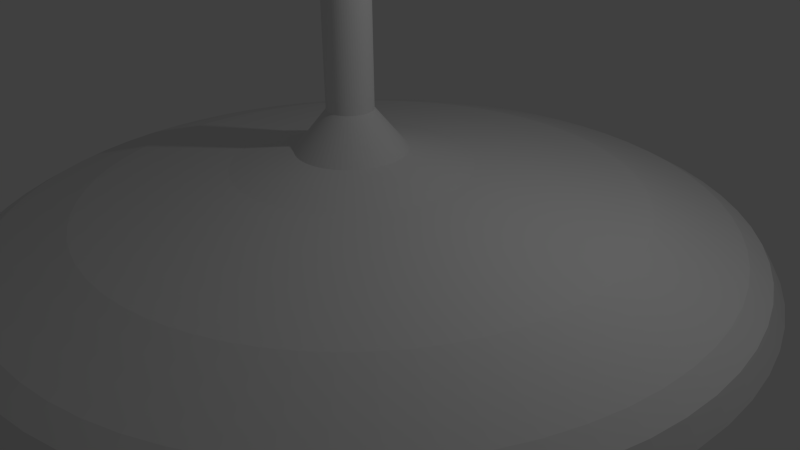 # Source: Pedestal.blend  (saved by Blender 2.68.0; exported with 4.5.12 LTS)
import bpy
from mathutils import Matrix  # noqa: F401  (used for matrix-valued properties, if any)

bpy.ops.wm.read_factory_settings(use_empty=True)
scene = bpy.context.scene
scene.name = 'Scene'

# ---- collections
col_collection_1 = bpy.data.collections.new('Collection 1'); scene.collection.children.link(col_collection_1)

# ---- materials (node trees are filled in below, after node groups)
mat_material = bpy.data.materials.new('Material')
mat_material.alpha_threshold = 0.0
mat_material.use_transparent_shadow = False
mat_material.roughness = 0.5
mat_material.line_color = (0.0, 0.0, 0.0, 1.0)

# ---- material node trees

# ---- world
world_world = bpy.data.worlds.new('World'); scene.world = world_world
world_world.color = (0.05088, 0.05088, 0.05088)
world_world.use_sun_shadow = False
world_world.sun_shadow_jitter_overblur = 0.0
world_world.cycles.sampling_method = 'MANUAL'
world_world.cycles.sample_map_resolution = 256

# ---- cameras
cam_camera = bpy.data.cameras.new('Camera')
cam_camera.clip_end = 100.0
cam_camera.lens = 35.0
cam_camera.sensor_width = 32.0
cam_camera.sensor_height = 18.0
cam_camera.ortho_scale = 7.314
cam_camera.dof.focus_distance = 0.0
cam_camera.dof.aperture_fstop = 128.0

# ---- lights
light_lamp = bpy.data.lights.new('Lamp', 'POINT')
light_lamp.transmission_factor = 0.0
light_lamp.cutoff_distance = 30.0
light_lamp.energy = 100.0
light_lamp.shadow_buffer_clip_start = 1.001
light_lamp.shadow_soft_size = 0.1
light_lamp.shadow_maximum_resolution = 0.006
light_lamp.use_absolute_resolution = True
light_lamp.cycles.use_multiple_importance_sampling = False

# ---- meshes
me_cube = bpy.data.meshes.new('Cube')
me_cube.from_pydata([(-0.6048, -0.1667, 2.585), (-0.6048, 0.2397, 2.585), (-0.1984, 0.2397, 2.585), (-0.1984, -0.1667, 2.585), (-0.5256, -0.1529, 2.715), (-0.5693, 0.1507, 2.715), (-0.2883, 0.2039, 2.715), (-0.2351, -0.07714, 2.715), (-0.3764, -0.14, 2.889), (-0.5781, 0.01121, 2.889), (-0.4269, 0.213, 2.889), (-0.2252, 0.06177, 2.889), (-0.3987, 0.0161, 2.917), (-0.422, 0.03357, 2.917), (-0.4046, 0.05689, 2.917), (-0.3812, 0.03941, 2.917), (-0.3987, 0.0161, 2.953), (-0.422, 0.03357, 2.953), (-0.4046, 0.05689, 2.953), (-0.3812, 0.03941, 2.953), (-0.5475, -0.00111, 2.715), (-0.6048, 0.03649, 2.585), (-0.2617, 0.06336, 2.715), (-0.1984, 0.03649, 2.585), (-0.6048, -0.06511, 2.585), (-0.2484, -0.006888, 2.715), (-0.5365, -0.07702, 2.715), (-0.1984, -0.06511, 2.585), (-0.5584, 0.0748, 2.715), (-0.1984, 0.1381, 2.585), (-0.6048, 0.1381, 2.585), (-0.275, 0.1336, 2.715), (-0.4288, 0.1773, 2.715), (-0.4016, 0.2397, 2.585), (-0.3804, -0.115, 2.715), (-0.4016, -0.1667, 2.585), (-0.3831, -0.01485, 2.576), (-0.4046, 0.03113, 2.715), (-0.3925, -0.04195, 2.715), (-0.3831, -0.1227, 2.576), (-0.3831, 0.09304, 2.576), (-0.4167, 0.1042, 2.715), (-0.5032, 0.2397, 2.585), (-0.453, -0.134, 2.715), (-0.476, 0.01501, 2.715), (-0.4645, -0.05948, 2.715), (-0.4875, 0.0895, 2.715), (-0.4991, 0.164, 2.715), (-0.5032, -0.1667, 2.585), (-0.491, -0.01485, 2.576), (-0.491, -0.1227, 2.576), (-0.491, 0.09304, 2.576), (-0.3586, 0.1906, 2.715), (-0.3, -0.1667, 2.585), (-0.3, 0.03649, 2.585), (-0.3, -0.06511, 2.585), (-0.3, 0.1381, 2.585), (-0.3, 0.2397, 2.585), (-0.3078, -0.09608, 2.715), (-0.3332, 0.04724, 2.715), (-0.3205, -0.02442, 2.715), (-0.3459, 0.1189, 2.715), (-0.3987, 0.0161, 2.917), (-0.422, 0.03357, 2.917), (-0.4046, 0.05689, 2.917), (-0.3812, 0.03941, 2.917), (-0.1797, 5.071, -0.9305), (-0.6755, 5.046, -0.9305), (-1.167, 4.974, -0.9305), (-1.648, 4.853, -0.9305), (-2.116, 4.686, -0.9305), (-2.564, 4.473, -0.9305), (-2.99, 4.218, -0.9305), (-3.389, 3.922, -0.9305), (-3.757, 3.589, -0.9305), (-4.09, 3.221, -0.9305), (-4.386, 2.822, -0.9305), (-4.641, 2.397, -0.9305), (-4.854, 1.948, -0.9305), (-5.021, 1.48, -0.9305), (-5.141, 0.9987, -0.9305), (-5.214, 0.5076, -0.9305), (-5.239, 0.01176, -0.9305), (-5.214, -0.4841, -0.9305), (-5.141, -0.9752, -0.9305), (-5.021, -1.457, -0.9305), (-4.854, -1.924, -0.9305), (-4.641, -2.373, -0.9305), (-4.386, -2.799, -0.9305), (-4.09, -3.198, -0.9305), (-3.757, -3.566, -0.9305), (-3.389, -3.899, -0.9305), (-2.99, -4.195, -0.9305), (-2.564, -4.45, -0.9305), (-2.116, -4.662, -0.9305), (-1.648, -4.829, -0.9305), (-1.167, -4.95, -0.9305), (-0.6755, -5.023, -0.9305), (-0.1797, -5.047, -0.9305), (0.3162, -5.023, -0.9305), (0.8073, -4.95, -0.9305), (1.289, -4.829, -0.9305), (1.756, -4.662, -0.9305), (2.205, -4.45, -0.9305), (2.631, -4.195, -0.9305), (3.03, -3.899, -0.9305), (3.398, -3.566, -0.9305), (3.731, -3.198, -0.9305), (4.027, -2.799, -0.9305), (4.282, -2.373, -0.9305), (4.494, -1.924, -0.9305), (4.662, -1.457, -0.9305), (4.782, -0.9752, -0.9305), (4.855, -0.4841, -0.9305), (4.879, 0.01176, -0.9305), (4.855, 0.5076, -0.9305), (4.782, 0.9987, -0.9305), (4.662, 1.48, -0.9305), (4.494, 1.948, -0.9305), (4.282, 2.397, -0.9305), (4.027, 2.822, -0.9305), (3.731, 3.221, -0.9305), (3.398, 3.589, -0.9305), (3.03, 3.922, -0.9305), (2.631, 4.218, -0.9305), (2.205, 4.473, -0.9305), (1.756, 4.686, -0.9305), (1.289, 4.853, -0.9305), (0.8073, 4.974, -0.9305), (0.3162, 5.046, -0.9305), (-0.1797, 5.071, -0.9305), (-0.6755, 5.046, -0.9305), (-1.167, 4.974, -0.9305), (-1.648, 4.853, -0.9305), (-2.116, 4.686, -0.9305), (-2.564, 4.473, -0.9305), (-2.99, 4.218, -0.9305), (-3.389, 3.922, -0.9305), (-3.757, 3.589, -0.9305), (-4.09, 3.221, -0.9305), (-4.386, 2.822, -0.9305), (-4.641, 2.397, -0.9305), (-4.854, 1.948, -0.9305), (-5.021, 1.48, -0.9305), (-5.141, 0.9987, -0.9305), (-5.214, 0.5076, -0.9305), (-5.239, 0.01176, -0.9305), (-5.214, -0.4841, -0.9305), (-5.141, -0.9752, -0.9305), (-5.021, -1.457, -0.9305), (-4.854, -1.924, -0.9305), (-4.641, -2.373, -0.9305), (-4.386, -2.799, -0.9305), (-4.09, -3.198, -0.9305), (-3.757, -3.566, -0.9305), (-3.389, -3.899, -0.9305), (-2.99, -4.195, -0.9305), (-2.564, -4.45, -0.9305), (-2.116, -4.662, -0.9305), (-1.648, -4.829, -0.9305), (-1.167, -4.95, -0.9305), (-0.6755, -5.023, -0.9305), (-0.1797, -5.047, -0.9305), (0.3162, -5.023, -0.9305), (0.8073, -4.95, -0.9305), (1.289, -4.829, -0.9305), (1.756, -4.662, -0.9305), (2.205, -4.45, -0.9305), (2.631, -4.195, -0.9305), (3.03, -3.899, -0.9305), (3.398, -3.566, -0.9305), (3.731, -3.198, -0.9305), (4.027, -2.799, -0.9305), (4.282, -2.373, -0.9305), (4.494, -1.924, -0.9305), (4.662, -1.457, -0.9305), (4.782, -0.9752, -0.9305), (4.855, -0.4841, -0.9305), (4.879, 0.01176, -0.9305), (4.855, 0.5076, -0.9305), (4.782, 0.9987, -0.9305), (4.662, 1.48, -0.9305), (4.494, 1.948, -0.9305), (4.282, 2.397, -0.9305), (4.027, 2.822, -0.9305), (3.731, 3.221, -0.9305), (3.398, 3.589, -0.9305), (3.03, 3.922, -0.9305), (2.631, 4.218, -0.9305), (2.205, 4.473, -0.9305), (1.756, 4.686, -0.9305), (1.289, 4.853, -0.9305), (0.8073, 4.974, -0.9305), (0.3162, 5.046, -0.9305), (-0.1797, 4.913, -0.6809), (-0.66, 4.889, -0.6809), (-1.136, 4.818, -0.6809), (-1.602, 4.701, -0.6809), (-2.055, 4.539, -0.6809), (-2.49, 4.334, -0.6809), (-2.902, 4.087, -0.6809), (-3.289, 3.8, -0.6809), (-3.645, 3.477, -0.6809), (-3.968, 3.121, -0.6809), (-4.254, 2.734, -0.6809), (-4.502, 2.322, -0.6809), (-4.707, 1.887, -0.6809), (-4.869, 1.434, -0.6809), (-4.986, 0.9678, -0.6809), (-5.057, 0.4921, -0.6809), (-5.08, 0.01176, -0.6809), (-5.057, -0.4686, -0.6809), (-4.986, -0.9443, -0.6809), (-4.869, -1.411, -0.6809), (-4.707, -1.864, -0.6809), (-4.502, -2.298, -0.6809), (-4.254, -2.711, -0.6809), (-3.968, -3.097, -0.6809), (-3.645, -3.454, -0.6809), (-3.289, -3.777, -0.6809), (-2.902, -4.063, -0.6809), (-2.49, -4.31, -0.6809), (-2.055, -4.516, -0.6809), (-1.602, -4.678, -0.6809), (-1.136, -4.795, -0.6809), (-0.66, -4.865, -0.6809), (-0.1797, -4.889, -0.6809), (0.3007, -4.865, -0.6809), (0.7764, -4.795, -0.6809), (1.243, -4.678, -0.6809), (1.696, -4.516, -0.6809), (2.131, -4.31, -0.6809), (2.543, -4.063, -0.6809), (2.929, -3.777, -0.6809), (3.286, -3.454, -0.6809), (3.609, -3.097, -0.6809), (3.895, -2.711, -0.6809), (4.142, -2.298, -0.6809), (4.348, -1.864, -0.6809), (4.51, -1.411, -0.6809), (4.627, -0.9443, -0.6809), (4.697, -0.4686, -0.6809), (4.721, 0.01176, -0.6809), (4.697, 0.4921, -0.6809), (4.627, 0.9678, -0.6809), (4.51, 1.434, -0.6809), (4.348, 1.887, -0.6809), (4.142, 2.322, -0.6809), (3.895, 2.734, -0.6809), (3.609, 3.121, -0.6809), (3.286, 3.477, -0.6809), (2.929, 3.8, -0.6809), (2.543, 4.087, -0.6809), (2.131, 4.334, -0.6809), (1.696, 4.539, -0.6809), (1.243, 4.701, -0.6809), (0.7764, 4.818, -0.6809), (0.3007, 4.889, -0.6809), (-0.1797, 4.638, -0.5252), (-0.6331, 4.616, -0.5252), (-1.082, 4.549, -0.5252), (-1.523, 4.439, -0.5252), (-1.95, 4.286, -0.5252), (-2.36, 4.092, -0.5252), (-2.75, 3.858, -0.5252), (-3.114, 3.588, -0.5252), (-3.451, 3.283, -0.5252), (-3.756, 2.947, -0.5252), (-4.026, 2.582, -0.5252), (-4.26, 2.192, -0.5252), (-4.454, 1.782, -0.5252), (-4.607, 1.355, -0.5252), (-4.717, 0.9143, -0.5252), (-4.783, 0.4652, -0.5252), (-4.806, 0.01176, -0.5252), (-4.783, -0.4417, -0.5252), (-4.717, -0.8907, -0.5252), (-4.607, -1.331, -0.5252), (-4.454, -1.759, -0.5252), (-4.26, -2.169, -0.5252), (-4.026, -2.558, -0.5252), (-3.756, -2.923, -0.5252), (-3.451, -3.259, -0.5252), (-3.114, -3.564, -0.5252), (-2.75, -3.835, -0.5252), (-2.36, -4.068, -0.5252), (-1.95, -4.262, -0.5252), (-1.523, -4.415, -0.5252), (-1.082, -4.525, -0.5252), (-0.6331, -4.592, -0.5252), (-0.1797, -4.614, -0.5252), (0.2738, -4.592, -0.5252), (0.7229, -4.525, -0.5252), (1.163, -4.415, -0.5252), (1.591, -4.262, -0.5252), (2.001, -4.068, -0.5252), (2.39, -3.835, -0.5252), (2.755, -3.564, -0.5252), (3.091, -3.259, -0.5252), (3.396, -2.923, -0.5252), (3.667, -2.558, -0.5252), (3.9, -2.169, -0.5252), (4.094, -1.759, -0.5252), (4.247, -1.331, -0.5252), (4.358, -0.8907, -0.5252), (4.424, -0.4417, -0.5252), (4.446, 0.01176, -0.5252), (4.424, 0.4652, -0.5252), (4.358, 0.9143, -0.5252), (4.247, 1.355, -0.5252), (4.094, 1.782, -0.5252), (3.9, 2.192, -0.5252), (3.667, 2.582, -0.5252), (3.396, 2.947, -0.5252), (3.091, 3.283, -0.5252), (2.755, 3.588, -0.5252), (2.39, 3.858, -0.5252), (2.001, 4.092, -0.5252), (1.591, 4.286, -0.5252), (1.163, 4.439, -0.5252), (0.7229, 4.549, -0.5252), (0.2738, 4.616, -0.5252), (-0.1797, 3.551, -0.1898), (-0.5266, 3.534, -0.1898), (-0.8701, 3.483, -0.1898), (-1.207, 3.399, -0.1898), (-1.534, 3.282, -0.1898), (-1.848, 3.133, -0.1898), (-2.146, 2.955, -0.1898), (-2.425, 2.748, -0.1898), (-2.682, 2.514, -0.1898), (-2.916, 2.257, -0.1898), (-3.122, 1.978, -0.1898), (-3.301, 1.68, -0.1898), (-3.45, 1.366, -0.1898), (-3.567, 1.039, -0.1898), (-3.651, 0.7022, -0.1898), (-3.702, 0.3587, -0.1898), (-3.719, 0.01176, -0.1898), (-3.702, -0.3352, -0.1898), (-3.651, -0.6787, -0.1898), (-3.567, -1.016, -0.1898), (-3.45, -1.343, -0.1898), (-3.301, -1.657, -0.1898), (-3.122, -1.955, -0.1898), (-2.916, -2.234, -0.1898), (-2.682, -2.491, -0.1898), (-2.425, -2.724, -0.1898), (-2.146, -2.931, -0.1898), (-1.848, -3.11, -0.1898), (-1.534, -3.258, -0.1898), (-1.207, -3.375, -0.1898), (-0.8701, -3.46, -0.1898), (-0.5266, -3.511, -0.1898), (-0.1797, -3.528, -0.1898), (0.1673, -3.511, -0.1898), (0.5108, -3.46, -0.1898), (0.8478, -3.375, -0.1898), (1.175, -3.258, -0.1898), (1.489, -3.11, -0.1898), (1.787, -2.931, -0.1898), (2.066, -2.724, -0.1898), (2.323, -2.491, -0.1898), (2.556, -2.234, -0.1898), (2.763, -1.955, -0.1898), (2.942, -1.657, -0.1898), (3.09, -1.343, -0.1898), (3.207, -1.016, -0.1898), (3.292, -0.6787, -0.1898), (3.343, -0.3352, -0.1898), (3.36, 0.01176, -0.1898), (3.343, 0.3587, -0.1898), (3.292, 0.7022, -0.1898), (3.207, 1.039, -0.1898), (3.09, 1.366, -0.1898), (2.942, 1.68, -0.1898), (2.763, 1.978, -0.1898), (2.556, 2.257, -0.1898), (2.323, 2.514, -0.1898), (2.066, 2.748, -0.1898), (1.787, 2.955, -0.1898), (1.489, 3.133, -0.1898), (1.175, 3.282, -0.1898), (0.8478, 3.399, -0.1898), (0.5108, 3.483, -0.1898), (0.1673, 3.534, -0.1898), (-0.4039, 1.575, 0.1221), (-0.5547, 1.567, 0.1221), (-0.7041, 1.545, 0.1221), (-0.8505, 1.508, 0.1221), (-0.9926, 1.457, 0.1221), (-1.129, 1.393, 0.1221), (-1.259, 1.315, 0.1221), (-1.38, 1.225, 0.1221), (-1.492, 1.124, 0.1221), (-1.593, 1.012, 0.1221), (-1.683, 0.8908, 0.1221), (-1.761, 0.7613, 0.1221), (-1.825, 0.6249, 0.1221), (-1.876, 0.4827, 0.1221), (-1.913, 0.3363, 0.1221), (-1.935, 0.1869, 0.1221), (-1.942, 0.03614, 0.1221), (-1.935, -0.1146, 0.1221), (-1.913, -0.264, 0.1221), (-1.876, -0.4104, 0.1221), (-1.825, -0.5526, 0.1221), (-1.761, -0.689, 0.1221), (-1.683, -0.8185, 0.1221), (-1.593, -0.9398, 0.1221), (-1.492, -1.052, 0.1221), (-1.38, -1.153, 0.1221), (-1.259, -1.243, 0.1221), (-1.129, -1.321, 0.1221), (-0.9926, -1.385, 0.1221), (-0.8505, -1.436, 0.1221), (-0.7041, -1.473, 0.1221), (-0.5547, -1.495, 0.1221), (-0.4039, -1.502, 0.1221), (-0.2531, -1.495, 0.1221), (-0.1038, -1.473, 0.1221), (0.04264, -1.436, 0.1221), (0.1848, -1.385, 0.1221), (0.3213, -1.321, 0.1221), (0.4507, -1.243, 0.1221), (0.572, -1.153, 0.1221), (0.6839, -1.052, 0.1221), (0.7852, -0.9398, 0.1221), (0.8752, -0.8185, 0.1221), (0.9528, -0.689, 0.1221), (1.017, -0.5526, 0.1221), (1.068, -0.4104, 0.1221), (1.105, -0.264, 0.1221), (1.127, -0.1146, 0.1221), (1.134, 0.03614, 0.1221), (1.127, 0.1869, 0.1221), (1.105, 0.3363, 0.1221), (1.068, 0.4827, 0.1221), (1.017, 0.6248, 0.1221), (0.9528, 0.7613, 0.1221), (0.8752, 0.8908, 0.1221), (0.7853, 1.012, 0.1221), (0.6839, 1.124, 0.1221), (0.572, 1.225, 0.1221), (0.4507, 1.315, 0.1221), (0.3213, 1.393, 0.1221), (0.1848, 1.457, 0.1221), (0.04264, 1.508, 0.1221), (-0.1038, 1.545, 0.1221), (-0.2531, 1.567, 0.1221), (-0.4039, 0.3356, 0.8328), (-0.4333, 0.3342, 0.8328), (-0.4624, 0.3299, 0.8328), (-0.4909, 0.3227, 0.8328), (-0.5185, 0.3128, 0.8328), (-0.5451, 0.3003, 0.8328), (-0.5703, 0.2852, 0.8328), (-0.5939, 0.2677, 0.8328), (-0.6157, 0.2479, 0.8328), (-0.6354, 0.2261, 0.8328), (-0.653, 0.2025, 0.8328), (-0.6681, 0.1773, 0.8328), (-0.6806, 0.1508, 0.8328), (-0.6905, 0.1231, 0.8328), (-0.6977, 0.09457, 0.8328), (-0.702, 0.0655, 0.8328), (-0.7034, 0.03614, 0.8328), (-0.702, 0.006784, 0.8328), (-0.6977, -0.02229, 0.8328), (-0.6905, -0.0508, 0.8328), (-0.6806, -0.07847, 0.8328), (-0.6681, -0.105, 0.8328), (-0.653, -0.1303, 0.8328), (-0.6354, -0.1539, 0.8328), (-0.6157, -0.1756, 0.8328), (-0.5939, -0.1954, 0.8328), (-0.5703, -0.2129, 0.8328), (-0.5451, -0.228, 0.8328), (-0.5185, -0.2406, 0.8328), (-0.4909, -0.2505, 0.8328), (-0.4624, -0.2576, 0.8328), (-0.4333, -0.2619, 0.8328), (-0.4039, -0.2634, 0.8328), (-0.3746, -0.2619, 0.8328), (-0.3455, -0.2576, 0.8328), (-0.317, -0.2505, 0.8328), (-0.2893, -0.2406, 0.8328), (-0.2627, -0.228, 0.8328), (-0.2375, -0.2129, 0.8328), (-0.2139, -0.1954, 0.8328), (-0.1922, -0.1756, 0.8328), (-0.1724, -0.1539, 0.8328), (-0.1549, -0.1303, 0.8328), (-0.1398, -0.105, 0.8328), (-0.1272, -0.07847, 0.8328), (-0.1173, -0.0508, 0.8328), (-0.1102, -0.02229, 0.8328), (-0.1059, 0.006784, 0.8328), (-0.1044, 0.03614, 0.8328), (-0.1059, 0.0655, 0.8328), (-0.1102, 0.09457, 0.8328), (-0.1173, 0.1231, 0.8328), (-0.1272, 0.1508, 0.8328), (-0.1398, 0.1773, 0.8328), (-0.1549, 0.2025, 0.8328), (-0.1724, 0.2261, 0.8328), (-0.1922, 0.2479, 0.8328), (-0.2139, 0.2677, 0.8328), (-0.2375, 0.2852, 0.8328), (-0.2627, 0.3003, 0.8328), (-0.2893, 0.3128, 0.8328), (-0.317, 0.3227, 0.8328), (-0.3455, 0.3299, 0.8328), (-0.3746, 0.3342, 0.8328), (-0.4039, 0.3356, 2.568), (-0.4333, 0.3342, 2.568), (-0.4624, 0.3299, 2.568), (-0.4909, 0.3227, 2.568), (-0.5185, 0.3128, 2.568), (-0.5451, 0.3003, 2.568), (-0.5703, 0.2852, 2.568), (-0.5939, 0.2677, 2.568), (-0.6157, 0.2479, 2.568), (-0.6354, 0.2261, 2.568), (-0.653, 0.2025, 2.568), (-0.6681, 0.1773, 2.568), (-0.6806, 0.1508, 2.568), (-0.6905, 0.1231, 2.568), (-0.6977, 0.09457, 2.568), (-0.702, 0.0655, 2.568), (-0.7034, 0.03614, 2.568), (-0.702, 0.006784, 2.568), (-0.6977, -0.02229, 2.568), (-0.6905, -0.0508, 2.568), (-0.6806, -0.07847, 2.568), (-0.6681, -0.105, 2.568), (-0.653, -0.1303, 2.568), (-0.6354, -0.1539, 2.568), (-0.6157, -0.1756, 2.568), (-0.5939, -0.1954, 2.568), (-0.5703, -0.2129, 2.568), (-0.5451, -0.228, 2.568), (-0.5185, -0.2406, 2.568), (-0.4909, -0.2505, 2.568), (-0.4624, -0.2576, 2.568), (-0.4333, -0.2619, 2.568), (-0.4039, -0.2634, 2.568), (-0.3746, -0.2619, 2.568), (-0.3455, -0.2576, 2.568), (-0.317, -0.2505, 2.568), (-0.2893, -0.2406, 2.568), (-0.2627, -0.228, 2.568), (-0.2375, -0.2129, 2.568), (-0.2139, -0.1954, 2.568), (-0.1922, -0.1756, 2.568), (-0.1724, -0.1539, 2.568), (-0.1549, -0.1303, 2.568), (-0.1398, -0.105, 2.568), (-0.1272, -0.07847, 2.568), (-0.1173, -0.0508, 2.568), (-0.1102, -0.02229, 2.568), (-0.1059, 0.006784, 2.568), (-0.1044, 0.03614, 2.568), (-0.1059, 0.0655, 2.568), (-0.1102, 0.09457, 2.568), (-0.1173, 0.1231, 2.568), (-0.1272, 0.1508, 2.568), (-0.1398, 0.1773, 2.568), (-0.1549, 0.2025, 2.568), (-0.1724, 0.2261, 2.568), (-0.1922, 0.2479, 2.568), (-0.2139, 0.2677, 2.568), (-0.2375, 0.2852, 2.568), (-0.2627, 0.3003, 2.568), (-0.2893, 0.3128, 2.568), (-0.317, 0.3227, 2.568), (-0.3455, 0.3299, 2.568), (-0.3746, 0.3342, 2.568), (-0.4746, 0.7534, 0.3119), (-0.4039, 0.7569, 0.3119), (-0.6797, 0.702, 0.3119), (-0.6131, 0.7258, 0.3119), (-0.8611, 0.5933, 0.3119), (-0.8043, 0.6354, 0.3119), (-1.003, 0.4365, 0.3119), (-0.9611, 0.4934, 0.3119), (-1.094, 0.2454, 0.3119), (-1.07, 0.3119, 0.3119), (-1.125, 0.03614, 0.3119), (-1.121, 0.1068, 0.3119), (-1.094, -0.1731, 0.3119), (-1.111, -0.1045, 0.3119), (-1.003, -0.3643, 0.3119), (-1.04, -0.3036, 0.3119), (-0.8611, -0.521, 0.3119), (-0.9136, -0.4735, 0.3119), (-0.6797, -0.6297, 0.3119), (-0.7437, -0.5995, 0.3119), (-0.4746, -0.6811, 0.3119), (-0.5445, -0.6707, 0.3119), (-0.2633, -0.6707, 0.3119), (-0.3333, -0.6811, 0.3119), (-0.06419, -0.5995, 0.3119), (-0.1281, -0.6297, 0.3119), (0.1057, -0.4735, 0.3119), (0.05329, -0.521, 0.3119), (0.2317, -0.3036, 0.3119), (0.1953, -0.3643, 0.3119), (0.3029, -0.1045, 0.3119), (0.2858, -0.1731, 0.3119), (0.3133, 0.1068, 0.3119), (0.3168, 0.03614, 0.3119), (0.2619, 0.3119, 0.3119), (0.2858, 0.2454, 0.3119), (0.1532, 0.4934, 0.3119), (0.1953, 0.4365, 0.3119), (-0.003521, 0.6354, 0.3119), (0.05329, 0.5933, 0.3119), (-0.1947, 0.7258, 0.3119), (-0.1281, 0.702, 0.3119), (-0.3333, 0.7534, 0.3119), (-0.5445, 0.743, 0.3119), (-0.7437, 0.6718, 0.3119), (-0.9136, 0.5458, 0.3119), (-1.04, 0.3759, 0.3119), (-1.111, 0.1767, 0.3119), (-1.121, -0.0345, 0.3119), (-1.07, -0.2397, 0.3119), (-0.9611, -0.4211, 0.3119), (-0.8043, -0.5631, 0.3119), (-0.6131, -0.6535, 0.3119), (-0.4039, -0.6846, 0.3119), (-0.1947, -0.6535, 0.3119), (-0.003522, -0.5631, 0.3119), (0.1532, -0.4211, 0.3119), (0.2619, -0.2397, 0.3119), (0.3133, -0.0345, 0.3119), (0.3029, 0.1767, 0.3119), (0.2317, 0.3759, 0.3119), (0.1057, 0.5458, 0.3119), (-0.06419, 0.6718, 0.3119), (-0.2633, 0.743, 0.3119)], [], [(28, 5, 1, 30), (52, 6, 2, 57), (25, 7, 3, 27), (43, 4, 0, 48), (56, 29, 2, 57), (7, 11, 8), (8, 11, 15, 12), (6, 10, 11), (60, 25, 7, 58), (6, 11, 15), (5, 9, 10), (4, 8, 9), (12, 15, 19, 16), (10, 9, 13, 14), (11, 10, 14, 15), (9, 8, 12, 13), (19, 18, 17, 16), (13, 12, 16, 17), (14, 13, 17, 18), (15, 14, 18, 19), (6, 14, 10), (15, 14, 6), (26, 20, 21, 24), (31, 22, 23, 29), (55, 27, 23, 54), (61, 59, 22, 31), (22, 25, 27, 23), (59, 60, 25, 22), (4, 26, 24, 0), (53, 3, 27, 55), (20, 28, 30, 21), (54, 23, 29, 56), (6, 31, 29, 2), (52, 6, 31, 61), (47, 32, 33, 42), (58, 34, 35, 53), (51, 40, 33, 42), (45, 43, 34, 38), (50, 39, 36, 49), (46, 44, 37, 41), (44, 45, 38, 37), (48, 35, 39, 50), (49, 36, 40, 51), (47, 46, 41, 32), (34, 43, 48, 35), (5, 47, 42, 1), (30, 51, 42, 1), (26, 45, 43, 4), (24, 50, 49, 21), (28, 20, 44, 46), (20, 26, 45, 44), (0, 48, 50, 24), (21, 49, 51, 30), (5, 47, 46, 28), (32, 52, 57, 33), (40, 56, 57, 33), (38, 34, 58, 60), (39, 55, 54, 36), (41, 37, 59, 61), (37, 38, 60, 59), (35, 53, 55, 39), (36, 54, 56, 40), (32, 41, 61, 52), (7, 58, 53, 3), (15, 61, 31, 11), (11, 31, 6), (14, 10, 52, 61), (15, 14, 61), (6, 52, 10), (60, 12, 15), (46, 14, 13), (45, 13, 12), (8, 12, 60, 58), (15, 11, 25, 60), (7, 25, 11), (8, 58, 7), (10, 14, 46, 47), (10, 47, 5), (13, 9, 28, 46), (5, 28, 9), (13, 45, 26, 9), (43, 45, 12, 8), (4, 43, 8), (9, 26, 4), (12, 15, 65, 62), (14, 13, 63, 64), (15, 14, 64, 65), (13, 12, 62, 63), (62, 65, 64, 63), (115, 116, 180, 179), (118, 119, 183, 182), (121, 122, 186, 185), (124, 125, 189, 188), (127, 128, 192, 191), (68, 69, 133, 132), (71, 72, 136, 135), (74, 75, 139, 138), (77, 78, 142, 141), (80, 81, 145, 144), (83, 84, 148, 147), (86, 87, 151, 150), (89, 90, 154, 153), (92, 93, 157, 156), (95, 96, 160, 159), (98, 99, 163, 162), (101, 102, 166, 165), (104, 105, 169, 168), (107, 108, 172, 171), (110, 111, 175, 174), (113, 114, 178, 177), (116, 117, 181, 180), (119, 120, 184, 183), (122, 123, 187, 186), (125, 126, 190, 189), (128, 129, 193, 192), (66, 67, 131, 130), (69, 70, 134, 133), (72, 73, 137, 136), (75, 76, 140, 139), (78, 79, 143, 142), (81, 82, 146, 145), (84, 85, 149, 148), (87, 88, 152, 151), (90, 91, 155, 154), (93, 94, 158, 157), (96, 97, 161, 160), (99, 100, 164, 163), (102, 103, 167, 166), (105, 106, 170, 169), (108, 109, 173, 172), (111, 112, 176, 175), (114, 115, 179, 178), (117, 118, 182, 181), (120, 121, 185, 184), (123, 124, 188, 187), (126, 127, 191, 190), (129, 66, 130, 193), (67, 68, 132, 131), (70, 71, 135, 134), (73, 74, 138, 137), (76, 77, 141, 140), (79, 80, 144, 143), (82, 83, 147, 146), (85, 86, 150, 149), (88, 89, 153, 152), (91, 92, 156, 155), (94, 95, 159, 158), (97, 98, 162, 161), (100, 101, 165, 164), (103, 104, 168, 167), (106, 107, 171, 170), (109, 110, 174, 173), (112, 113, 177, 176), (130, 131, 195, 194), (133, 134, 198, 197), (136, 137, 201, 200), (139, 140, 204, 203), (142, 143, 207, 206), (145, 146, 210, 209), (148, 149, 213, 212), (151, 152, 216, 215), (154, 155, 219, 218), (157, 158, 222, 221), (160, 161, 225, 224), (163, 164, 228, 227), (166, 167, 231, 230), (169, 170, 234, 233), (172, 173, 237, 236), (175, 176, 240, 239), (178, 179, 243, 242), (181, 182, 246, 245), (184, 185, 249, 248), (187, 188, 252, 251), (190, 191, 255, 254), (193, 130, 194, 257), (131, 132, 196, 195), (134, 135, 199, 198), (137, 138, 202, 201), (140, 141, 205, 204), (143, 144, 208, 207), (146, 147, 211, 210), (149, 150, 214, 213), (152, 153, 217, 216), (155, 156, 220, 219), (158, 159, 223, 222), (161, 162, 226, 225), (164, 165, 229, 228), (167, 168, 232, 231), (170, 171, 235, 234), (173, 174, 238, 237), (176, 177, 241, 240), (179, 180, 244, 243), (182, 183, 247, 246), (185, 186, 250, 249), (188, 189, 253, 252), (191, 192, 256, 255), (132, 133, 197, 196), (135, 136, 200, 199), (138, 139, 203, 202), (141, 142, 206, 205), (144, 145, 209, 208), (147, 148, 212, 211), (150, 151, 215, 214), (153, 154, 218, 217), (156, 157, 221, 220), (159, 160, 224, 223), (162, 163, 227, 226), (165, 166, 230, 229), (168, 169, 233, 232), (171, 172, 236, 235), (174, 175, 239, 238), (177, 178, 242, 241), (180, 181, 245, 244), (183, 184, 248, 247), (186, 187, 251, 250), (189, 190, 254, 253), (192, 193, 257, 256), (194, 195, 259, 258), (197, 198, 262, 261), (200, 201, 265, 264), (203, 204, 268, 267), (206, 207, 271, 270), (209, 210, 274, 273), (212, 213, 277, 276), (215, 216, 280, 279), (218, 219, 283, 282), (221, 222, 286, 285), (224, 225, 289, 288), (227, 228, 292, 291), (230, 231, 295, 294), (233, 234, 298, 297), (236, 237, 301, 300), (239, 240, 304, 303), (242, 243, 307, 306), (245, 246, 310, 309), (248, 249, 313, 312), (251, 252, 316, 315), (254, 255, 319, 318), (257, 194, 258, 321), (195, 196, 260, 259), (198, 199, 263, 262), (201, 202, 266, 265), (204, 205, 269, 268), (207, 208, 272, 271), (210, 211, 275, 274), (213, 214, 278, 277), (216, 217, 281, 280), (219, 220, 284, 283), (222, 223, 287, 286), (225, 226, 290, 289), (228, 229, 293, 292), (231, 232, 296, 295), (234, 235, 299, 298), (237, 238, 302, 301), (240, 241, 305, 304), (243, 244, 308, 307), (246, 247, 311, 310), (249, 250, 314, 313), (252, 253, 317, 316), (255, 256, 320, 319), (196, 197, 261, 260), (199, 200, 264, 263), (202, 203, 267, 266), (205, 206, 270, 269), (208, 209, 273, 272), (211, 212, 276, 275), (214, 215, 279, 278), (217, 218, 282, 281), (220, 221, 285, 284), (223, 224, 288, 287), (226, 227, 291, 290), (229, 230, 294, 293), (232, 233, 297, 296), (235, 236, 300, 299), (238, 239, 303, 302), (241, 242, 306, 305), (244, 245, 309, 308), (247, 248, 312, 311), (250, 251, 315, 314), (253, 254, 318, 317), (256, 257, 321, 320), (258, 259, 323, 322), (261, 262, 326, 325), (264, 265, 329, 328), (267, 268, 332, 331), (270, 271, 335, 334), (273, 274, 338, 337), (276, 277, 341, 340), (279, 280, 344, 343), (282, 283, 347, 346), (285, 286, 350, 349), (288, 289, 353, 352), (291, 292, 356, 355), (294, 295, 359, 358), (297, 298, 362, 361), (300, 301, 365, 364), (303, 304, 368, 367), (306, 307, 371, 370), (309, 310, 374, 373), (312, 313, 377, 376), (315, 316, 380, 379), (318, 319, 383, 382), (321, 258, 322, 385), (259, 260, 324, 323), (262, 263, 327, 326), (265, 266, 330, 329), (268, 269, 333, 332), (271, 272, 336, 335), (274, 275, 339, 338), (277, 278, 342, 341), (280, 281, 345, 344), (283, 284, 348, 347), (286, 287, 351, 350), (289, 290, 354, 353), (292, 293, 357, 356), (295, 296, 360, 359), (298, 299, 363, 362), (301, 302, 366, 365), (304, 305, 369, 368), (307, 308, 372, 371), (310, 311, 375, 374), (313, 314, 378, 377), (316, 317, 381, 380), (319, 320, 384, 383), (260, 261, 325, 324), (263, 264, 328, 327), (266, 267, 331, 330), (269, 270, 334, 333), (272, 273, 337, 336), (275, 276, 340, 339), (278, 279, 343, 342), (281, 282, 346, 345), (284, 285, 349, 348), (287, 288, 352, 351), (290, 291, 355, 354), (293, 294, 358, 357), (296, 297, 361, 360), (299, 300, 364, 363), (302, 303, 367, 366), (305, 306, 370, 369), (308, 309, 373, 372), (311, 312, 376, 375), (314, 315, 379, 378), (317, 318, 382, 381), (320, 321, 385, 384), (322, 323, 387, 386), (325, 326, 390, 389), (328, 329, 393, 392), (331, 332, 396, 395), (334, 335, 399, 398), (337, 338, 402, 401), (340, 341, 405, 404), (343, 344, 408, 407), (346, 347, 411, 410), (349, 350, 414, 413), (352, 353, 417, 416), (355, 356, 420, 419), (358, 359, 423, 422), (361, 362, 426, 425), (364, 365, 429, 428), (367, 368, 432, 431), (370, 371, 435, 434), (373, 374, 438, 437), (376, 377, 441, 440), (379, 380, 444, 443), (382, 383, 447, 446), (385, 322, 386, 449), (323, 324, 388, 387), (326, 327, 391, 390), (329, 330, 394, 393), (332, 333, 397, 396), (335, 336, 400, 399), (338, 339, 403, 402), (341, 342, 406, 405), (344, 345, 409, 408), (347, 348, 412, 411), (350, 351, 415, 414), (353, 354, 418, 417), (356, 357, 421, 420), (359, 360, 424, 423), (362, 363, 427, 426), (365, 366, 430, 429), (368, 369, 433, 432), (371, 372, 436, 435), (374, 375, 439, 438), (377, 378, 442, 441), (380, 381, 445, 444), (383, 384, 448, 447), (324, 325, 389, 388), (327, 328, 392, 391), (330, 331, 395, 394), (333, 334, 398, 397), (336, 337, 401, 400), (339, 340, 404, 403), (342, 343, 407, 406), (345, 346, 410, 409), (348, 349, 413, 412), (351, 352, 416, 415), (354, 355, 419, 418), (357, 358, 422, 421), (360, 361, 425, 424), (363, 364, 428, 427), (366, 367, 431, 430), (369, 370, 434, 433), (372, 373, 437, 436), (375, 376, 440, 439), (378, 379, 443, 442), (381, 382, 446, 445), (384, 385, 449, 448), (579, 578, 451, 450), (581, 580, 454, 453), (583, 582, 457, 456), (585, 584, 460, 459), (587, 586, 463, 462), (589, 588, 466, 465), (591, 590, 469, 468), (593, 592, 472, 471), (595, 594, 475, 474), (597, 596, 478, 477), (599, 598, 481, 480), (601, 600, 484, 483), (603, 602, 487, 486), (605, 604, 490, 489), (607, 606, 493, 492), (609, 608, 496, 495), (611, 610, 499, 498), (613, 612, 502, 501), (615, 614, 505, 504), (617, 616, 508, 507), (619, 618, 511, 510), (620, 579, 450, 513), (578, 621, 452, 451), (580, 622, 455, 454), (582, 623, 458, 457), (584, 624, 461, 460), (586, 625, 464, 463), (588, 626, 467, 466), (590, 627, 470, 469), (592, 628, 473, 472), (594, 629, 476, 475), (596, 630, 479, 478), (598, 631, 482, 481), (600, 632, 485, 484), (602, 633, 488, 487), (604, 634, 491, 490), (606, 635, 494, 493), (608, 636, 497, 496), (610, 637, 500, 499), (612, 638, 503, 502), (614, 639, 506, 505), (616, 640, 509, 508), (618, 641, 512, 511), (621, 581, 453, 452), (622, 583, 456, 455), (623, 585, 459, 458), (624, 587, 462, 461), (625, 589, 465, 464), (626, 591, 468, 467), (627, 593, 471, 470), (628, 595, 474, 473), (629, 597, 477, 476), (630, 599, 480, 479), (631, 601, 483, 482), (632, 603, 486, 485), (633, 605, 489, 488), (634, 607, 492, 491), (635, 609, 495, 494), (636, 611, 498, 497), (637, 613, 501, 500), (638, 615, 504, 503), (639, 617, 507, 506), (640, 619, 510, 509), (641, 620, 513, 512), (450, 451, 515, 514), (453, 454, 518, 517), (456, 457, 521, 520), (459, 460, 524, 523), (462, 463, 527, 526), (465, 466, 530, 529), (468, 469, 533, 532), (471, 472, 536, 535), (474, 475, 539, 538), (477, 478, 542, 541), (480, 481, 545, 544), (483, 484, 548, 547), (486, 487, 551, 550), (489, 490, 554, 553), (492, 493, 557, 556), (495, 496, 560, 559), (498, 499, 563, 562), (501, 502, 566, 565), (504, 505, 569, 568), (507, 508, 572, 571), (510, 511, 575, 574), (513, 450, 514, 577), (451, 452, 516, 515), (454, 455, 519, 518), (457, 458, 522, 521), (460, 461, 525, 524), (463, 464, 528, 527), (466, 467, 531, 530), (469, 470, 534, 533), (472, 473, 537, 536), (475, 476, 540, 539), (478, 479, 543, 542), (481, 482, 546, 545), (484, 485, 549, 548), (487, 488, 552, 551), (490, 491, 555, 554), (493, 494, 558, 557), (496, 497, 561, 560), (499, 500, 564, 563), (502, 503, 567, 566), (505, 506, 570, 569), (508, 509, 573, 572), (511, 512, 576, 575), (452, 453, 517, 516), (455, 456, 520, 519), (458, 459, 523, 522), (461, 462, 526, 525), (464, 465, 529, 528), (467, 468, 532, 531), (470, 471, 535, 534), (473, 474, 538, 537), (476, 477, 541, 540), (479, 480, 544, 543), (482, 483, 547, 546), (485, 486, 550, 549), (488, 489, 553, 552), (491, 492, 556, 555), (494, 495, 559, 558), (497, 498, 562, 561), (500, 501, 565, 564), (503, 504, 568, 567), (506, 507, 571, 570), (509, 510, 574, 573), (512, 513, 577, 576), (23, 561, 562, 563, 564, 565, 566, 29), (2, 29, 566, 567, 568, 569, 570), (23, 27, 557, 558, 559, 560, 561), (3, 554, 555, 556, 557, 27), (3, 53, 550, 551, 552, 553, 554), (35, 546, 547, 548, 549, 550, 53), (35, 48, 542, 543, 544, 545, 546), (0, 538, 539, 540, 541, 542, 48), (2, 570, 571, 572, 573, 574, 57), (33, 57, 574, 575, 576, 577, 514), (33, 514, 515, 516, 517, 518, 42), (1, 42, 518, 519, 520, 521, 522), (1, 522, 523, 524, 525, 526, 30), (21, 30, 526, 527, 528, 529, 530), (21, 530, 531, 532, 533, 534, 24), (0, 24, 534, 535, 536, 537, 538), (386, 387, 578, 579), (389, 390, 580, 581), (392, 393, 582, 583), (395, 396, 584, 585), (398, 399, 586, 587), (401, 402, 588, 589), (404, 405, 590, 591), (407, 408, 592, 593), (410, 411, 594, 595), (413, 414, 596, 597), (416, 417, 598, 599), (419, 420, 600, 601), (422, 423, 602, 603), (425, 426, 604, 605), (428, 429, 606, 607), (431, 432, 608, 609), (434, 435, 610, 611), (437, 438, 612, 613), (440, 441, 614, 615), (443, 444, 616, 617), (446, 447, 618, 619), (449, 386, 579, 620), (387, 388, 621, 578), (390, 391, 622, 580), (393, 394, 623, 582), (396, 397, 624, 584), (399, 400, 625, 586), (402, 403, 626, 588), (405, 406, 627, 590), (408, 409, 628, 592), (411, 412, 629, 594), (414, 415, 630, 596), (417, 418, 631, 598), (420, 421, 632, 600), (423, 424, 633, 602), (426, 427, 634, 604), (429, 430, 635, 606), (432, 433, 636, 608), (435, 436, 637, 610), (438, 439, 638, 612), (441, 442, 639, 614), (444, 445, 640, 616), (447, 448, 641, 618), (388, 389, 581, 621), (391, 392, 583, 622), (394, 395, 585, 623), (397, 398, 587, 624), (400, 401, 589, 625), (403, 404, 591, 626), (406, 407, 593, 627), (409, 410, 595, 628), (412, 413, 597, 629), (415, 416, 599, 630), (418, 419, 601, 631), (421, 422, 603, 632), (424, 425, 605, 633), (427, 428, 607, 634), (430, 431, 609, 635), (433, 434, 611, 636), (436, 437, 613, 637), (439, 440, 615, 638), (442, 443, 617, 639), (445, 446, 619, 640), (448, 449, 620, 641)])
me_cube.materials.append(mat_material)
me_cube.use_remesh_preserve_volume = False
me_cube.use_remesh_preserve_attributes = False
me_cube.use_mirror_vertex_groups = False
me_cube.update()

# ---- objects
ob_cube = bpy.data.objects.new('Cube', me_cube)
ob_lamp = bpy.data.objects.new('Lamp', light_lamp)
ob_camera = bpy.data.objects.new('Camera', cam_camera)

# ---- transforms, parenting, visibility, modifiers, constraints
ob_cube.location = (0.0, 0.0, 1.026)
ob_cube.lock_rotations_4d = False
ob_cube.empty_display_type = 'ARROWS'
ob_cube.lineart.crease_threshold = 0.0
ob_lamp.location = (4.076, 1.005, 5.904)
ob_lamp.rotation_euler = (0.6503, 0.05522, 1.866)
ob_lamp.lock_rotations_4d = False
ob_lamp.empty_display_type = 'ARROWS'
ob_lamp.color = (0.0, 0.0, 0.0, 0.0)
ob_lamp.lineart.crease_threshold = 0.0
ob_camera.location = (7.481, -6.508, 5.344)
ob_camera.rotation_euler = (1.109, 0.01082, 0.8149)
ob_camera.lock_rotations_4d = False
ob_camera.empty_display_type = 'ARROWS'
ob_camera.color = (0.0, 0.0, 0.0, 0.0)
ob_camera.display_type = 'WIRE'
ob_camera.lineart.crease_threshold = 0.0

# ---- collection membership
col_collection_1.objects.link(ob_cube)
col_collection_1.objects.link(ob_lamp)
col_collection_1.objects.link(ob_camera)

# ---- scene / render settings (as saved in the file)
scene.camera = ob_camera
scene.frame_start = 1; scene.frame_end = 250; scene.frame_set(1)
scene.render.engine = 'BLENDER_EEVEE_NEXT'
scene.render.image_settings.color_mode = 'RGB'
scene.render.image_settings.compression = 90
scene.render.resolution_percentage = 50
scene.render.dither_intensity = 0.0
scene.cycles.use_denoising = False
scene.cycles.samples = 10
scene.cycles.sampling_pattern = 'TABULATED_SOBOL'
scene.cycles.light_sampling_threshold = 0.0
scene.cycles.use_adaptive_sampling = False
scene.cycles.use_light_tree = False
scene.cycles.blur_glossy = 0.0
scene.cycles.volume_bounces = 1
scene.cycles.pixel_filter_type = 'GAUSSIAN'
scene.cycles.sample_clamp_indirect = 0.0
scene.view_settings.view_transform = 'Standard'
bpy.context.view_layer.update()
